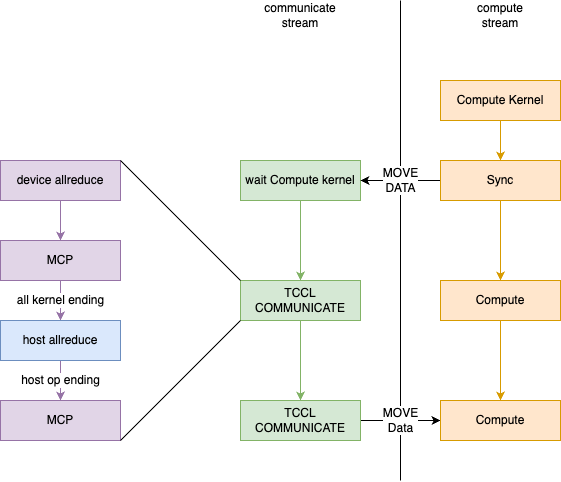

The diagram above was exported from draw.io. Its source (the exported page's mxGraphModel, read from the mxfile embedded in the PNG):
<mxGraphModel dx="2358" dy="1304" grid="1" gridSize="10" guides="1" tooltips="1" connect="1" arrows="1" fold="1" page="1" pageScale="1" pageWidth="850" pageHeight="1100" math="0" shadow="0">
  <root>
    <mxCell id="0" />
    <mxCell id="1" parent="0" />
    <mxCell id="B7jQ71wYBV42BT_cYgb--6" value="" style="edgeStyle=orthogonalEdgeStyle;rounded=0;orthogonalLoop=1;jettySize=auto;html=1;fillColor=#d5e8d4;strokeColor=#82b366;" parent="1" source="B7jQ71wYBV42BT_cYgb--1" target="B7jQ71wYBV42BT_cYgb--5" edge="1">
      <mxGeometry relative="1" as="geometry" />
    </mxCell>
    <mxCell id="B7jQ71wYBV42BT_cYgb--1" value="wait Compute kernel" style="rounded=0;whiteSpace=wrap;html=1;fillColor=#d5e8d4;strokeColor=#82b366;" parent="1" vertex="1">
      <mxGeometry x="480" y="240" width="120" height="40" as="geometry" />
    </mxCell>
    <mxCell id="B7jQ71wYBV42BT_cYgb--9" value="" style="edgeStyle=orthogonalEdgeStyle;rounded=0;orthogonalLoop=1;jettySize=auto;html=1;fillColor=#ffe6cc;strokeColor=#d79b00;" parent="1" source="B7jQ71wYBV42BT_cYgb--2" target="B7jQ71wYBV42BT_cYgb--4" edge="1">
      <mxGeometry relative="1" as="geometry" />
    </mxCell>
    <mxCell id="B7jQ71wYBV42BT_cYgb--2" value="Compute Kernel" style="rounded=0;whiteSpace=wrap;html=1;fillColor=#ffe6cc;strokeColor=#d79b00;" parent="1" vertex="1">
      <mxGeometry x="680" y="160" width="120" height="40" as="geometry" />
    </mxCell>
    <mxCell id="B7jQ71wYBV42BT_cYgb--3" value="" style="endArrow=none;html=1;rounded=0;" parent="1" edge="1">
      <mxGeometry width="50" height="50" relative="1" as="geometry">
        <mxPoint x="640" y="560" as="sourcePoint" />
        <mxPoint x="640" y="80" as="targetPoint" />
      </mxGeometry>
    </mxCell>
    <mxCell id="B7jQ71wYBV42BT_cYgb--7" value="MOVE&lt;br&gt;DATA" style="edgeStyle=orthogonalEdgeStyle;rounded=0;orthogonalLoop=1;jettySize=auto;html=1;" parent="1" source="B7jQ71wYBV42BT_cYgb--4" target="B7jQ71wYBV42BT_cYgb--1" edge="1">
      <mxGeometry relative="1" as="geometry">
        <Array as="points">
          <mxPoint x="660" y="260" />
          <mxPoint x="660" y="260" />
        </Array>
      </mxGeometry>
    </mxCell>
    <mxCell id="B7jQ71wYBV42BT_cYgb--15" value="" style="edgeStyle=orthogonalEdgeStyle;rounded=0;orthogonalLoop=1;jettySize=auto;html=1;fillColor=#ffe6cc;strokeColor=#d79b00;" parent="1" source="B7jQ71wYBV42BT_cYgb--4" target="B7jQ71wYBV42BT_cYgb--10" edge="1">
      <mxGeometry relative="1" as="geometry" />
    </mxCell>
    <mxCell id="B7jQ71wYBV42BT_cYgb--4" value="Sync" style="rounded=0;whiteSpace=wrap;html=1;fillColor=#ffe6cc;strokeColor=#d79b00;" parent="1" vertex="1">
      <mxGeometry x="680" y="240" width="120" height="40" as="geometry" />
    </mxCell>
    <mxCell id="B7jQ71wYBV42BT_cYgb--14" value="" style="edgeStyle=orthogonalEdgeStyle;rounded=0;orthogonalLoop=1;jettySize=auto;html=1;fillColor=#d5e8d4;strokeColor=#82b366;" parent="1" source="B7jQ71wYBV42BT_cYgb--5" target="B7jQ71wYBV42BT_cYgb--11" edge="1">
      <mxGeometry relative="1" as="geometry" />
    </mxCell>
    <mxCell id="B7jQ71wYBV42BT_cYgb--5" value="TCCL COMMUNICATE" style="rounded=0;whiteSpace=wrap;html=1;fillColor=#d5e8d4;strokeColor=#82b366;" parent="1" vertex="1">
      <mxGeometry x="480" y="360" width="120" height="40" as="geometry" />
    </mxCell>
    <mxCell id="B7jQ71wYBV42BT_cYgb--16" value="" style="edgeStyle=orthogonalEdgeStyle;rounded=0;orthogonalLoop=1;jettySize=auto;html=1;fillColor=#ffe6cc;strokeColor=#d79b00;" parent="1" source="B7jQ71wYBV42BT_cYgb--10" target="B7jQ71wYBV42BT_cYgb--12" edge="1">
      <mxGeometry relative="1" as="geometry" />
    </mxCell>
    <mxCell id="B7jQ71wYBV42BT_cYgb--10" value="Compute" style="rounded=0;whiteSpace=wrap;html=1;fillColor=#ffe6cc;strokeColor=#d79b00;" parent="1" vertex="1">
      <mxGeometry x="680" y="360" width="120" height="40" as="geometry" />
    </mxCell>
    <mxCell id="B7jQ71wYBV42BT_cYgb--13" value="MOVE&lt;br&gt;Data" style="edgeStyle=orthogonalEdgeStyle;rounded=0;orthogonalLoop=1;jettySize=auto;html=1;" parent="1" source="B7jQ71wYBV42BT_cYgb--11" target="B7jQ71wYBV42BT_cYgb--12" edge="1">
      <mxGeometry relative="1" as="geometry" />
    </mxCell>
    <mxCell id="B7jQ71wYBV42BT_cYgb--11" value="TCCL COMMUNICATE" style="rounded=0;whiteSpace=wrap;html=1;fillColor=#d5e8d4;strokeColor=#82b366;" parent="1" vertex="1">
      <mxGeometry x="480" y="480" width="120" height="40" as="geometry" />
    </mxCell>
    <mxCell id="B7jQ71wYBV42BT_cYgb--12" value="Compute" style="rounded=0;whiteSpace=wrap;html=1;fillColor=#ffe6cc;strokeColor=#d79b00;" parent="1" vertex="1">
      <mxGeometry x="680" y="480" width="120" height="40" as="geometry" />
    </mxCell>
    <mxCell id="B7jQ71wYBV42BT_cYgb--17" value="communicate&lt;br&gt;stream" style="text;html=1;strokeColor=none;fillColor=none;align=center;verticalAlign=middle;whiteSpace=wrap;rounded=0;" parent="1" vertex="1">
      <mxGeometry x="510" y="80" width="60" height="30" as="geometry" />
    </mxCell>
    <mxCell id="B7jQ71wYBV42BT_cYgb--18" value="compute&lt;br&gt;stream" style="text;html=1;strokeColor=none;fillColor=none;align=center;verticalAlign=middle;whiteSpace=wrap;rounded=0;" parent="1" vertex="1">
      <mxGeometry x="710" y="80" width="60" height="30" as="geometry" />
    </mxCell>
    <mxCell id="B7jQ71wYBV42BT_cYgb--23" value="" style="edgeStyle=orthogonalEdgeStyle;rounded=0;orthogonalLoop=1;jettySize=auto;html=1;fillColor=#e1d5e7;strokeColor=#9673a6;" parent="1" source="B7jQ71wYBV42BT_cYgb--19" target="B7jQ71wYBV42BT_cYgb--20" edge="1">
      <mxGeometry relative="1" as="geometry" />
    </mxCell>
    <mxCell id="B7jQ71wYBV42BT_cYgb--19" value="device allreduce" style="rounded=0;whiteSpace=wrap;html=1;fillColor=#e1d5e7;strokeColor=#9673a6;" parent="1" vertex="1">
      <mxGeometry x="240" y="240" width="120" height="40" as="geometry" />
    </mxCell>
    <mxCell id="B7jQ71wYBV42BT_cYgb--24" value="all kernel ending" style="edgeStyle=orthogonalEdgeStyle;rounded=0;orthogonalLoop=1;jettySize=auto;html=1;fillColor=#e1d5e7;strokeColor=#9673a6;" parent="1" source="B7jQ71wYBV42BT_cYgb--20" target="B7jQ71wYBV42BT_cYgb--21" edge="1">
      <mxGeometry relative="1" as="geometry" />
    </mxCell>
    <mxCell id="B7jQ71wYBV42BT_cYgb--20" value="MCP" style="rounded=0;whiteSpace=wrap;html=1;fillColor=#e1d5e7;strokeColor=#9673a6;" parent="1" vertex="1">
      <mxGeometry x="240" y="320" width="120" height="40" as="geometry" />
    </mxCell>
    <mxCell id="B7jQ71wYBV42BT_cYgb--25" value="host op ending" style="edgeStyle=orthogonalEdgeStyle;rounded=0;orthogonalLoop=1;jettySize=auto;html=1;fillColor=#e1d5e7;strokeColor=#9673a6;" parent="1" source="B7jQ71wYBV42BT_cYgb--21" target="B7jQ71wYBV42BT_cYgb--22" edge="1">
      <mxGeometry relative="1" as="geometry">
        <Array as="points">
          <mxPoint x="300" y="460" />
          <mxPoint x="300" y="460" />
        </Array>
      </mxGeometry>
    </mxCell>
    <mxCell id="B7jQ71wYBV42BT_cYgb--21" value="host allreduce" style="rounded=0;whiteSpace=wrap;html=1;fillColor=#dae8fc;strokeColor=#6c8ebf;" parent="1" vertex="1">
      <mxGeometry x="240" y="400" width="120" height="40" as="geometry" />
    </mxCell>
    <mxCell id="B7jQ71wYBV42BT_cYgb--22" value="MCP" style="rounded=0;whiteSpace=wrap;html=1;fillColor=#e1d5e7;strokeColor=#9673a6;" parent="1" vertex="1">
      <mxGeometry x="240" y="480" width="120" height="40" as="geometry" />
    </mxCell>
    <mxCell id="B7jQ71wYBV42BT_cYgb--26" value="" style="endArrow=none;html=1;rounded=0;entryX=0;entryY=0;entryDx=0;entryDy=0;exitX=1;exitY=0;exitDx=0;exitDy=0;" parent="1" source="B7jQ71wYBV42BT_cYgb--19" target="B7jQ71wYBV42BT_cYgb--5" edge="1">
      <mxGeometry width="50" height="50" relative="1" as="geometry">
        <mxPoint x="450" y="570" as="sourcePoint" />
        <mxPoint x="500" y="520" as="targetPoint" />
      </mxGeometry>
    </mxCell>
    <mxCell id="B7jQ71wYBV42BT_cYgb--27" value="" style="endArrow=none;html=1;rounded=0;entryX=0;entryY=1;entryDx=0;entryDy=0;exitX=1;exitY=1;exitDx=0;exitDy=0;" parent="1" source="B7jQ71wYBV42BT_cYgb--22" target="B7jQ71wYBV42BT_cYgb--5" edge="1">
      <mxGeometry width="50" height="50" relative="1" as="geometry">
        <mxPoint x="370" y="210" as="sourcePoint" />
        <mxPoint x="490" y="370" as="targetPoint" />
      </mxGeometry>
    </mxCell>
  </root>
</mxGraphModel>